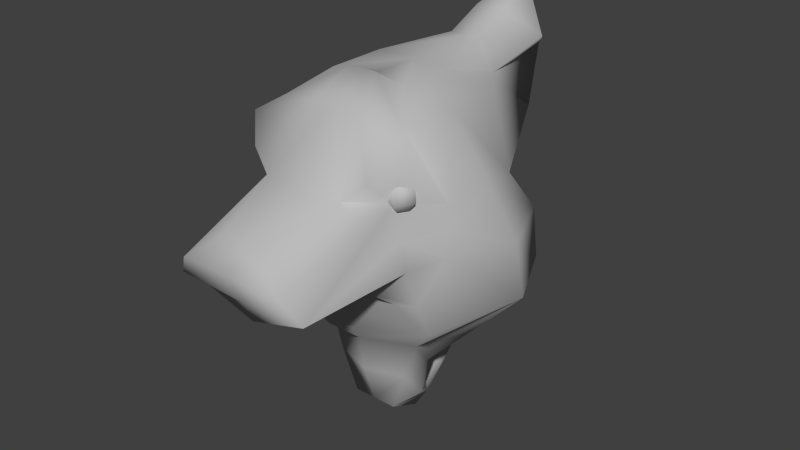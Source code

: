 # Source: Lvl2Slime_lowpoly.blend  (saved by Blender 2.70.0; exported with 4.5.12 LTS)
import bpy
from mathutils import Matrix  # noqa: F401  (used for matrix-valued properties, if any)

bpy.ops.wm.read_factory_settings(use_empty=True)
scene = bpy.context.scene
scene.name = 'Scene'

# ---- collections
col_collection_1 = bpy.data.collections.new('Collection 1'); scene.collection.children.link(col_collection_1)

# ---- materials (node trees are filled in below, after node groups)
mat_initialshadinggroup = bpy.data.materials.new('initialShadingGroup')
mat_initialshadinggroup.alpha_threshold = 0.0
mat_initialshadinggroup.use_transparent_shadow = False
mat_initialshadinggroup.diffuse_color = (0.5, 0.5, 0.5, 1.0)
mat_initialshadinggroup.specular_color = (0.0, 0.0, 0.0)
mat_initialshadinggroup.roughness = 0.5

# ---- material node trees

# ---- world
world_world = bpy.data.worlds.new('World'); scene.world = world_world
world_world.color = (0.05088, 0.05088, 0.05088)
world_world.use_sun_shadow = False
world_world.sun_shadow_jitter_overblur = 0.0
world_world.cycles.sampling_method = 'MANUAL'
world_world.cycles.sample_map_resolution = 256

# ---- meshes
me_psphere3 = bpy.data.meshes.new('pSphere3')
me_psphere3.from_pydata([(12.39, 54.58, 14.88), (14.48, 54.58, 15.6), (14.84, 56.28, 16.77), (11.45, 56.28, 15.6), (15.78, 54.58, 13.71), (16.94, 56.28, 13.71), (14.48, 54.58, 11.81), (14.84, 56.28, 10.64), (14.84, 58.37, 16.77), (11.45, 58.37, 15.6), (16.94, 58.37, 13.71), (14.84, 58.37, 10.64), (14.48, 60.06, 15.6), (12.39, 60.06, 14.88), (15.78, 60.06, 13.71), (14.48, 60.06, 11.81), (13.91, 53.94, 13.71), (26.89, 45.02, -3.012), (27.73, 33.42, -4.692), (20.84, 33.71, -19.46), (20.71, 45.02, -17.78), (15.49, 21.93, -13.82), (16.91, 22.08, -3.141), (7.673, 12.4, -1.819), (7.673, 12.4, -4.688), (10.71, 20.45, 4.973), (-0.4964, 20.06, 9.332), (-0.4964, 12.4, 8.222), (7.673, 12.4, 5.422), (22.18, 55.82, -0.6334), (18.41, 53.55, -12.2), (-0.4964, 45.02, -26.6), (-0.4964, 53.55, -24.55), (13.17, 68.4, -0.5638), (13.17, 68.4, -13.61), (7.746, 72.93, -0.7308), (7.746, 72.93, -7.05), (-0.4964, 58.84, -32.4), (8.837, 58.84, -32.4), (4.851, 66.51, -25.36), (2.849, 73.6, -22.99), (-0.4964, 67.81, -42.57), (3.864, 67.81, -42.57), (8.243, 71.64, -36.82), (2.849, 77.29, -31.19), (-0.4964, 75.66, -42.56), (0.8748, 75.66, -42.56), (1.879, 78.3, -41.71), (0.6421, 81.37, -41.15), (7.673, 5.462, -0.2234), (2.942, 7.065, -4.154), (-0.4964, 3.151, 4.884), (4.354, 3.151, 4.884), (4.983, 1.934, -5.44), (3.335, 5.444, -7.259), (-0.4964, -1.617, -3.81), (3.189, -1.617, -3.81), (4.306, 5.47, -11.4), (2.437, 7.207, -10.22), (-0.4964, 4.49, -12.86), (2.437, 4.915, -12.5), (0.9279, 5.486, -19.83), (-0.4964, 5.425, -19.94), (18.29, 45.02, 17.98), (16.05, 49.68, 16.66), (14.2, 42.43, 38.84), (10.86, 40.11, 36.44), (8.277, 57.36, 23.06), (-0.4964, 57.36, 24.1), (-0.4964, 52.81, 37.78), (3.804, 52.81, 37.78), (18.94, 29.59, 12.2), (12.36, 40.07, 20.91), (14.34, 36.58, 16.36), (7.339, 37.64, 27.99), (-0.4964, 36.78, 36.44), (-0.4964, 37.64, 27.99), (12.64, 61.15, 21.45), (4.66, 70.0, 13.83), (13.17, 68.4, 12.35), (7.746, 72.93, 5.789), (2.736, 74.74, 7.042), (-0.4964, 72.93, 5.789), (-0.4964, 74.74, 7.042), (10.76, 47.5, 41.11), (13.35, 55.67, 14.83), (-0.4964, 40.07, 20.91), (-0.4964, 34.74, 20.17), (-0.4964, 72.93, -7.05), (-0.4964, 33.71, -24.01), (-0.4964, 21.35, -16.67), (-0.4964, 41.32, 38.35), (-0.4964, 70.0, 13.83), (-0.4964, 73.6, -22.99), (-0.4964, 77.29, -31.19), (-0.4964, 81.37, -41.15), (-0.4964, 8.141, -6.145), (-0.4964, 12.4, -6.683), (-0.4964, 5.897, -7.259), (-0.4964, 8.438, -10.22), (-0.4964, 27.34, 17.6), (-0.4964, 47.5, 41.11), (-19.93, 29.59, 12.2), (-19.29, 45.02, 17.98), (-21.4, 45.02, 9.281), (-27.88, 45.02, -3.012), (-28.72, 33.42, -4.692), (-11.7, 20.45, 4.973), (-17.9, 22.08, -3.141), (-8.666, 12.4, -1.819), (-8.666, 12.4, 5.422), (-17.04, 49.68, 16.66), (-20.71, 50.11, 8.831), (-21.7, 45.02, -17.78), (-19.4, 53.55, -12.2), (-14.34, 55.67, 14.83), (-18.5, 65.38, 16.47), (-21.01, 55.06, 8.393), (-14.16, 68.4, 12.35), (-8.738, 72.93, 5.789), (-8.738, 72.93, -0.7308), (-14.16, 68.4, -0.5638), (-9.83, 58.84, -32.4), (-14.16, 68.4, -13.61), (-5.844, 66.51, -25.36), (-8.738, 72.93, -7.05), (-3.842, 73.6, -22.99), (-4.857, 67.81, -42.57), (-9.236, 71.64, -36.82), (-3.842, 77.29, -31.19), (-1.868, 75.66, -42.56), (-2.872, 78.3, -41.71), (-1.635, 81.37, -41.15), (-8.666, 5.462, -0.2234), (-5.347, 3.151, 4.884), (-5.975, 1.934, -5.44), (-4.182, -1.617, -3.81), (-5.298, 5.47, -11.4), (-3.43, 4.915, -12.5), (-1.921, 5.486, -19.83), (-11.86, 40.11, 36.44), (-15.19, 42.43, 38.84), (-9.27, 57.36, 23.06), (-4.835, 52.84, 37.87), (-15.33, 36.58, 16.36), (-13.35, 40.07, 20.91), (-8.331, 37.64, 27.99), (-13.63, 61.15, 21.45), (-5.653, 70.0, 13.83), (-3.729, 74.74, 7.042), (-11.76, 47.5, 41.11), (-21.83, 33.71, -19.46), (-16.49, 21.93, -13.82), (-3.935, 7.065, -4.154), (-8.666, 12.4, -4.688), (-4.328, 5.444, -7.259), (-3.43, 7.207, -10.22), (-23.18, 55.82, -0.6334), (20.02, 55.06, 8.393), (17.51, 65.38, 16.47), (20.41, 45.02, 9.281), (19.72, 50.11, 8.831), (-0.4964, 79.89, -47.37), (-0.4964, 79.89, -47.37), (-14.52, 54.58, 11.81), (-16.61, 54.58, 12.54), (-17.55, 56.28, 11.81), (-14.16, 56.28, 10.64), (-16.61, 54.58, 14.88), (-17.55, 56.28, 15.6), (-14.52, 54.58, 15.6), (-14.16, 56.28, 16.77), (-13.23, 54.58, 13.71), (-12.07, 56.28, 13.71), (-17.55, 58.37, 15.6), (-17.55, 58.37, 11.81), (-14.16, 58.37, 16.77), (-12.07, 58.37, 13.71), (-16.61, 60.06, 14.88), (-16.61, 60.06, 12.54), (-14.52, 60.06, 15.6), (-15.1, 53.94, 13.71), (18.62, 37.3, 15.09), (-19.61, 37.3, 15.09)], [], [(0, 1, 2, 3), (1, 4, 5, 2), (4, 6, 7, 5), (3, 2, 8, 9), (2, 5, 10, 8), (5, 7, 11, 10), (9, 8, 12, 13), (8, 10, 14, 12), (10, 11, 15, 14), (1, 0, 16), (4, 1, 16), (6, 4, 16), (17, 18, 19, 20), (21, 22, 23, 24), (25, 26, 27, 28), (29, 17, 20, 30), (20, 31, 32, 30), (33, 29, 30, 34), (35, 33, 34, 36), (30, 32, 37, 38), (34, 30, 38, 39), (36, 34, 39, 40), (38, 37, 41, 42), (39, 38, 42, 43), (40, 39, 43, 44), (42, 41, 45, 46), (43, 42, 46, 47), (44, 43, 47, 48), (24, 23, 49, 50), (28, 27, 51, 52), (50, 49, 53, 54), (52, 51, 55, 56), (54, 53, 57, 58), (56, 55, 59, 60), (58, 57, 61), (60, 59, 62, 61), (63, 64, 65, 66), (67, 68, 69, 70), (182, 63, 72, 73), (63, 66, 74, 72), (66, 75, 76, 74), (67, 77, 78), (79, 80, 81, 78), (80, 82, 83, 81), (84, 85, 67), (86, 87, 73, 72), (89, 31, 20, 19), (21, 90, 89, 19), (65, 91, 75, 66), (92, 68, 67, 78), (83, 92, 78, 81), (93, 88, 36, 40), (94, 93, 40, 44), (95, 94, 44, 48), (96, 97, 24, 50), (98, 96, 50, 54), (99, 98, 54, 58), (62, 99, 58, 61), (76, 86, 72, 74), (87, 100, 71, 73), (69, 101, 84, 70), (107, 108, 109, 110), (26, 107, 110, 27), (103, 111, 104), (113, 114, 32, 31), (115, 116, 117), (118, 119, 120, 121), (114, 122, 37, 32), (123, 124, 122, 114), (125, 126, 124, 123), (122, 127, 41, 37), (124, 128, 127, 122), (126, 129, 128, 124), (127, 130, 45, 41), (128, 131, 130, 127), (129, 132, 131, 128), (109, 133, 134, 110), (110, 134, 51, 27), (133, 135, 136, 134), (134, 136, 55, 51), (135, 137, 138, 136), (136, 138, 59, 55), (137, 139, 138), (138, 139, 62, 59), (103, 140, 141, 111), (142, 143, 69, 68), (102, 144, 183), (103, 145, 146, 140), (140, 146, 76, 75), (115, 147, 116), (118, 148, 149, 119), (119, 149, 83, 82), (150, 143, 142), (86, 145, 144, 87), (89, 151, 113, 31), (90, 152, 151, 89), (91, 141, 140, 75), (92, 148, 142, 68), (83, 149, 148, 92), (93, 126, 125, 88), (94, 129, 126, 93), (95, 132, 129, 94), (96, 153, 154, 97), (98, 155, 153, 96), (99, 156, 155, 98), (62, 139, 156, 99), (76, 146, 145, 86), (87, 144, 102, 100), (69, 143, 150, 101), (116, 147, 148, 118), (85, 158, 159), (160, 161, 64), (85, 77, 67), (150, 142, 115), (115, 142, 147), (148, 147, 142), (84, 67, 70), (85, 159, 77), (78, 77, 159, 79), (64, 161, 158, 85), (65, 64, 85, 84), (101, 91, 65, 84), (101, 150, 141, 91), (111, 141, 150, 115), (112, 111, 115, 117), (46, 45, 162), (47, 46, 162, 163), (95, 48, 163), (48, 47, 163), (130, 131, 163, 162), (45, 130, 162), (131, 132, 163), (132, 95, 163), (121, 120, 125, 123), (157, 121, 123, 114), (105, 157, 114, 113), (106, 105, 113, 151), (108, 152, 154, 109), (154, 153, 133, 109), (153, 155, 135, 133), (155, 156, 137, 135), (156, 139, 137), (79, 33, 35, 80), (23, 22, 25, 28), (49, 23, 28, 52), (53, 49, 52, 56), (57, 53, 56, 60), (61, 57, 60), (19, 18, 22, 21), (25, 22, 18, 71), (71, 100, 26, 25), (102, 107, 26, 100), (106, 108, 107, 102), (151, 152, 108, 106), (97, 90, 21, 24), (97, 154, 152, 90), (164, 165, 166, 167), (165, 168, 169, 166), (168, 170, 171, 169), (170, 172, 173, 171), (166, 169, 174, 175), (169, 171, 176, 174), (171, 173, 177, 176), (175, 174, 178, 179), (174, 176, 180, 178), (168, 165, 181), (170, 168, 181), (159, 158, 29, 33, 79), (158, 161, 160, 17, 29), (102, 183, 104, 105, 106), (82, 88, 125, 120, 119), (112, 117, 157, 105, 104), (117, 116, 118, 121, 157), (160, 63, 182), (35, 36, 88, 82, 80), (63, 160, 64), (111, 112, 104), (71, 182, 73), (17, 160, 182, 71, 18), (144, 145, 103, 183), (183, 103, 104)])
me_psphere3.polygons.foreach_set('use_smooth', [1, 1, 1, 1, 1, 1, 1, 1, 1, 1, 1, 1, 1, 1, 1, 1, 1, 1, 1, 1, 1, 1, 1, 1, 1, 1, 1, 1, 1, 1, 1, 1, 1, 1, 1, 1, 1, 1, 1, 1, 1, 1, 1, 1, 1, 1, 1, 1, 1, 1, 1, 1, 1, 1, 1, 1, 1, 1, 1, 1, 1, 1, 1, 1, 1, 1, 1, 1, 1, 1, 1, 1, 1, 1, 1, 1, 1, 1, 1, 1, 1, 1, 1, 1, 1, 1, 1, 1, 1, 1, 1, 1, 1, 1, 1, 1, 1, 1, 1, 1, 1, 1, 1, 1, 1, 1, 1, 1, 1, 1, 1, 1, 1, 1, 1, 1, 1, 1, 1, 1, 1, 1, 1, 1, 1, 1, 0, 1, 1, 0, 1, 1, 1, 1, 1, 1, 1, 1, 1, 1, 1, 1, 1, 1, 1, 1, 1, 1, 1, 1, 1, 1, 1, 1, 1, 1, 1, 1, 1, 1, 1, 1, 1, 1, 1, 1, 1, 1, 1, 1, 1, 1, 1, 1, 1, 1, 1, 1, 1, 1, 1])
_k = set([(0, 3), (0, 16), (3, 9), (6, 7), (6, 16), (7, 11), (9, 13), (11, 15), (12, 13), (12, 14), (14, 15), (45, 46), (45, 130), (46, 47), (46, 162), (47, 163), (130, 131), (130, 162), (131, 163), (164, 165), (164, 167), (165, 181), (166, 167), (166, 175), (170, 172), (170, 181), (172, 173), (173, 177), (175, 179), (176, 177), (176, 180), (178, 179), (178, 180)])
me_psphere3.attributes.new('sharp_edge', 'BOOLEAN', 'EDGE').data.foreach_set('value', [ (min(e.vertices), max(e.vertices)) in _k for e in me_psphere3.edges])
_uv = me_psphere3.uv_layers.new(name='UVMap')
_uv.uv.foreach_set('vector', [0.05279, 0.6995, 0.08707, 0.7204, 0.07728, 0.7581, 0.01586, 0.7378, 0.08707, 0.7204, 0.1302, 0.721, 0.14, 0.7576, 0.07728, 0.7581, 0.1302, 0.721, 0.1704, 0.6993, 0.206, 0.7385, 0.14, 0.7576, 0.01586, 0.7378, 0.07728, 0.7581, 0.07613, 0.7973, 0.006847, 0.7892, 0.07728, 0.7581, 0.14, 0.7576, 0.1431, 0.7981, 0.07613, 0.7973, 0.14, 0.7576, 0.206, 0.7385, 0.2125, 0.7879, 0.1431, 0.7981, 0.006847, 0.7892, 0.07613, 0.7973, 0.07876, 0.837, 0.0264, 0.8336, 0.07613, 0.7973, 0.1431, 0.7981, 0.1394, 0.8338, 0.07876, 0.837, 0.1431, 0.7981, 0.2125, 0.7879, 0.1935, 0.8346, 0.1394, 0.8338, 0.08707, 0.7204, 0.05279, 0.6995, 0.1107, 0.6859, 0.1302, 0.721, 0.08707, 0.7204, 0.1107, 0.6859, 0.1704, 0.6993, 0.1302, 0.721, 0.1107, 0.6859, 0.6853, 0.2868, 0.6559, 0.2477, 0.7, 0.2049, 0.7336, 0.2389, 0.6544, 0.1691, 0.6152, 0.1957, 0.5858, 0.1421, 0.5983, 0.1355, 0.5694, 0.2003, 0.5071, 0.2094, 0.5078, 0.1715, 0.5529, 0.1645, 0.712, 0.3288, 0.6853, 0.2868, 0.7336, 0.2389, 0.7564, 0.2782, 0.7336, 0.2389, 0.7952, 0.1595, 0.824, 0.1904, 0.7564, 0.2782, 0.56, 0.6107, 0.6185, 0.6074, 0.6325, 0.6371, 0.5599, 0.6484, 0.5334, 0.6129, 0.56, 0.6107, 0.5599, 0.6484, 0.5334, 0.6364, 0.6325, 0.6371, 0.6995, 0.7259, 0.671, 0.7676, 0.6294, 0.7403, 0.5599, 0.6484, 0.6325, 0.6371, 0.6294, 0.7403, 0.5529, 0.7165, 0.5334, 0.6364, 0.5599, 0.6484, 0.5529, 0.7165, 0.5179, 0.7098, 0.6294, 0.7403, 0.671, 0.7676, 0.6305, 0.8254, 0.6115, 0.8188, 0.5529, 0.7165, 0.6294, 0.7403, 0.6115, 0.8188, 0.5707, 0.8051, 0.5179, 0.7098, 0.5529, 0.7165, 0.5707, 0.8051, 0.5205, 0.775, 0.6115, 0.8188, 0.6305, 0.8254, 0.5779, 0.8765, 0.5708, 0.8663, 0.5707, 0.8051, 0.6115, 0.8188, 0.5708, 0.8663, 0.5556, 0.8504, 0.5205, 0.775, 0.5707, 0.8051, 0.5556, 0.8504, 0.5072, 0.8348, 0.5983, 0.1355, 0.5858, 0.1421, 0.5595, 0.1222, 0.5821, 0.1047, 0.5529, 0.1645, 0.5078, 0.1715, 0.5092, 0.1244, 0.5317, 0.1275, 0.5821, 0.1047, 0.5595, 0.1222, 0.5529, 0.0915, 0.5765, 0.08723, 0.5317, 0.1275, 0.5092, 0.1244, 0.5111, 0.0769, 0.5376, 0.08415, 0.5765, 0.08723, 0.5529, 0.0915, 0.5688, 0.06807, 0.5784, 0.07243, 0.5376, 0.08415, 0.5111, 0.0769, 0.5121, 0.04212, 0.5544, 0.05246, 0.5784, 0.07243, 0.5688, 0.06807, 0.5551, 0.01909, 0.5544, 0.05246, 0.5121, 0.04212, 0.5148, 0.007719, 0.5551, 0.01909, 0.5969, 0.305, 0.5976, 0.3264, 0.562, 0.4051, 0.5443, 0.3885, 0.5393, 0.4975, 0.5037, 0.4945, 0.5043, 0.4403, 0.5188, 0.441, 0.5931, 0.2872, 0.5969, 0.305, 0.5534, 0.3323, 0.5813, 0.3069, 0.5969, 0.305, 0.5443, 0.3885, 0.5319, 0.3579, 0.5534, 0.3323, 0.5443, 0.3885, 0.5049, 0.3849, 0.5053, 0.3565, 0.5319, 0.3579, 0.5393, 0.4975, 0.5558, 0.5145, 0.5229, 0.5553, 0.556, 0.5601, 0.5325, 0.5884, 0.5136, 0.5833, 0.5229, 0.5553, 0.5325, 0.5884, 0.5025, 0.5915, 0.5026, 0.5834, 0.5136, 0.5833, 0.5444, 0.4208, 0.5692, 0.5193, 0.5393, 0.4975, 0.5071, 0.3236, 0.5069, 0.2942, 0.5813, 0.3069, 0.5534, 0.3323, 0.7488, 0.1268, 0.7952, 0.1595, 0.7336, 0.2389, 0.7, 0.2049, 0.6544, 0.1691, 0.6786, 0.1045, 0.7488, 0.1268, 0.7, 0.2049, 0.562, 0.4051, 0.5048, 0.3944, 0.5049, 0.3849, 0.5443, 0.3885, 0.503, 0.5543, 0.5037, 0.4945, 0.5393, 0.4975, 0.5229, 0.5553, 0.5026, 0.5834, 0.503, 0.5543, 0.5229, 0.5553, 0.5136, 0.5833, 0.5014, 0.7096, 0.502, 0.6369, 0.5334, 0.6364, 0.5179, 0.7098, 0.501, 0.7746, 0.5014, 0.7096, 0.5179, 0.7098, 0.5205, 0.775, 0.5009, 0.8348, 0.501, 0.7746, 0.5205, 0.775, 0.5072, 0.8348, 0.5976, 0.09292, 0.6132, 0.0997, 0.5983, 0.1355, 0.5821, 0.1047, 0.5853, 0.08626, 0.5976, 0.09292, 0.5821, 0.1047, 0.5765, 0.08723, 0.5911, 0.07116, 0.5853, 0.08626, 0.5765, 0.08723, 0.5784, 0.07243, 0.5817, 0.02663, 0.5911, 0.07116, 0.5784, 0.07243, 0.5551, 0.01909, 0.5053, 0.3565, 0.5071, 0.3236, 0.5534, 0.3323, 0.5319, 0.3579, 0.5069, 0.2942, 0.5067, 0.2589, 0.5894, 0.2693, 0.5813, 0.3069, 0.5043, 0.4403, 0.5046, 0.4152, 0.5444, 0.4208, 0.5188, 0.441, 0.4452, 0.1982, 0.3978, 0.1915, 0.4308, 0.1368, 0.4635, 0.162, 0.5071, 0.2094, 0.4452, 0.1982, 0.4635, 0.162, 0.5078, 0.1715, 0.4097, 0.3041, 0.383, 0.3677, 0.3699, 0.3278, 0.2725, 0.2317, 0.247, 0.2718, 0.1802, 0.1774, 0.2116, 0.1463, 0.3584, 0.3902, 0.316, 0.4171, 0.3299, 0.3563, 0.4498, 0.5589, 0.4726, 0.5877, 0.4711, 0.6122, 0.4446, 0.6093, 0.819, 0.7375, 0.7118, 0.7955, 0.671, 0.7676, 0.6995, 0.7259, 0.4435, 0.6475, 0.4495, 0.7158, 0.3738, 0.7397, 0.3698, 0.6295, 0.4706, 0.6357, 0.4848, 0.7096, 0.4495, 0.7158, 0.4435, 0.6475, 0.7118, 0.7955, 0.6496, 0.8401, 0.6305, 0.8254, 0.671, 0.7676, 0.4495, 0.7158, 0.4298, 0.7957, 0.3903, 0.8224, 0.3738, 0.7397, 0.4848, 0.7096, 0.4816, 0.7748, 0.4298, 0.7957, 0.4495, 0.7158, 0.6496, 0.8401, 0.5922, 0.8855, 0.5779, 0.8765, 0.6305, 0.8254, 0.6661, 0.879, 0.5896, 0.8989, 0.5922, 0.8855, 0.6496, 0.8401, 0.4816, 0.7748, 0.4945, 0.8348, 0.4759, 0.8372, 0.4298, 0.7957, 0.4308, 0.1368, 0.459, 0.1171, 0.4872, 0.1249, 0.4635, 0.162, 0.4635, 0.162, 0.4872, 0.1249, 0.5092, 0.1244, 0.5078, 0.1715, 0.459, 0.1171, 0.4669, 0.08518, 0.4838, 0.07996, 0.4872, 0.1249, 0.4872, 0.1249, 0.4838, 0.07996, 0.5111, 0.0769, 0.5092, 0.1244, 0.4669, 0.08518, 0.4512, 0.06001, 0.4679, 0.04674, 0.4838, 0.07996, 0.4838, 0.07996, 0.4679, 0.04674, 0.5121, 0.04212, 0.5111, 0.0769, 0.4512, 0.06001, 0.4701, 0.01324, 0.4679, 0.04674, 0.4679, 0.04674, 0.4701, 0.01324, 0.5148, 0.007719, 0.5121, 0.04212, 0.4097, 0.3041, 0.4655, 0.3875, 0.4473, 0.4038, 0.4136, 0.3243, 0.468, 0.4966, 0.4897, 0.4404, 0.5043, 0.4403, 0.5037, 0.4945, 0.4226, 0.2684, 0.4295, 0.3051, 0.4162, 0.2862, 0.4097, 0.3041, 0.4567, 0.3314, 0.4786, 0.3573, 0.4655, 0.3875, 0.4655, 0.3875, 0.4786, 0.3573, 0.5053, 0.3565, 0.5049, 0.3849, 0.3584, 0.3902, 0.3517, 0.4302, 0.316, 0.4171, 0.4498, 0.5589, 0.483, 0.5548, 0.4916, 0.583, 0.4726, 0.5877, 0.4726, 0.5877, 0.4916, 0.583, 0.5026, 0.5834, 0.5025, 0.5915, 0.4646, 0.4199, 0.4897, 0.4404, 0.468, 0.4966, 0.5071, 0.3236, 0.4567, 0.3314, 0.4295, 0.3051, 0.5069, 0.2942, 0.2613, 0.1141, 0.309, 0.1976, 0.2725, 0.2317, 0.2116, 0.1463, 0.3355, 0.09376, 0.358, 0.1622, 0.309, 0.1976, 0.2613, 0.1141, 0.5048, 0.3944, 0.4473, 0.4038, 0.4655, 0.3875, 0.5049, 0.3849, 0.503, 0.5543, 0.483, 0.5548, 0.468, 0.4966, 0.5037, 0.4945, 0.5026, 0.5834, 0.4916, 0.583, 0.483, 0.5548, 0.503, 0.5543, 0.5014, 0.7096, 0.4848, 0.7096, 0.4706, 0.6357, 0.502, 0.6369, 0.501, 0.7746, 0.4816, 0.7748, 0.4848, 0.7096, 0.5014, 0.7096, 0.5009, 0.8348, 0.4945, 0.8348, 0.4816, 0.7748, 0.501, 0.7746, 0.4205, 0.08499, 0.4362, 0.09792, 0.418, 0.1294, 0.404, 0.09142, 0.4333, 0.07823, 0.449, 0.07993, 0.4362, 0.09792, 0.4205, 0.08499, 0.4278, 0.06221, 0.441, 0.06411, 0.449, 0.07993, 0.4333, 0.07823, 0.4393, 0.01611, 0.4701, 0.01324, 0.441, 0.06411, 0.4278, 0.06221, 0.5053, 0.3565, 0.4786, 0.3573, 0.4567, 0.3314, 0.5071, 0.3236, 0.5069, 0.2942, 0.4295, 0.3051, 0.4226, 0.2684, 0.5067, 0.2589, 0.5043, 0.4403, 0.4897, 0.4404, 0.4646, 0.4199, 0.5046, 0.4152, 0.433, 0.5396, 0.4511, 0.5132, 0.483, 0.5548, 0.4498, 0.5589, 0.6454, 0.3872, 0.674, 0.356, 0.6849, 0.4146, 0.6368, 0.3272, 0.6553, 0.3423, 0.6227, 0.3648, 0.6454, 0.3872, 0.6503, 0.4258, 0.6234, 0.4257, 0.4646, 0.4199, 0.468, 0.4966, 0.4376, 0.5178, 0.3584, 0.3902, 0.3798, 0.4312, 0.3517, 0.4302, 0.483, 0.5548, 0.4511, 0.5132, 0.468, 0.4966, 0.5444, 0.4208, 0.5393, 0.4975, 0.5188, 0.441, 0.6454, 0.3872, 0.6849, 0.4146, 0.6503, 0.4258, 0.5229, 0.5553, 0.5558, 0.5145, 0.5732, 0.5412, 0.556, 0.5601, 0.6227, 0.3648, 0.6553, 0.3423, 0.674, 0.356, 0.6454, 0.3872, 0.562, 0.4051, 0.5888, 0.5011, 0.5692, 0.5193, 0.5444, 0.4208, 0.5046, 0.4152, 0.5048, 0.3944, 0.562, 0.4051, 0.5444, 0.4208, 0.5046, 0.4152, 0.4646, 0.4199, 0.4473, 0.4038, 0.5048, 0.3944, 0.4184, 0.4992, 0.4473, 0.4038, 0.4646, 0.4199, 0.4376, 0.5178, 0.35, 0.3429, 0.383, 0.3677, 0.3584, 0.3902, 0.3299, 0.3563, 0.5708, 0.8663, 0.5779, 0.8765, 0.5029, 0.8902, 0.5556, 0.8504, 0.5708, 0.8663, 0.5029, 0.8902, 0.5015, 0.8912, 0.5009, 0.8348, 0.5072, 0.8348, 0.5015, 0.8912, 0.5072, 0.8348, 0.5556, 0.8504, 0.5015, 0.8912, 0.5922, 0.8855, 0.5896, 0.8989, 0.5015, 0.8912, 0.5029, 0.8902, 0.5779, 0.8765, 0.5922, 0.8855, 0.5029, 0.8902, 0.4759, 0.8372, 0.4945, 0.8348, 0.5015, 0.8912, 0.4945, 0.8348, 0.5009, 0.8348, 0.5015, 0.8912, 0.4446, 0.6093, 0.4711, 0.6122, 0.4706, 0.6357, 0.4435, 0.6475, 0.3862, 0.6047, 0.4446, 0.6093, 0.4435, 0.6475, 0.3698, 0.6295, 0.3209, 0.2837, 0.2914, 0.3264, 0.247, 0.2718, 0.2725, 0.2317, 0.3532, 0.2441, 0.3209, 0.2837, 0.2725, 0.2317, 0.309, 0.1976, 0.3978, 0.1915, 0.358, 0.1622, 0.418, 0.1294, 0.4308, 0.1368, 0.418, 0.1294, 0.4362, 0.09792, 0.459, 0.1171, 0.4308, 0.1368, 0.4362, 0.09792, 0.449, 0.07993, 0.4669, 0.08518, 0.459, 0.1171, 0.449, 0.07993, 0.441, 0.06411, 0.4512, 0.06001, 0.4669, 0.08518, 0.441, 0.06411, 0.4701, 0.01324, 0.4512, 0.06001, 0.556, 0.5601, 0.56, 0.6107, 0.5334, 0.6129, 0.5325, 0.5884, 0.5858, 0.1421, 0.6152, 0.1957, 0.5694, 0.2003, 0.5529, 0.1645, 0.5595, 0.1222, 0.5858, 0.1421, 0.5529, 0.1645, 0.5317, 0.1275, 0.5529, 0.0915, 0.5595, 0.1222, 0.5317, 0.1275, 0.5376, 0.08415, 0.5688, 0.06807, 0.5529, 0.0915, 0.5376, 0.08415, 0.5544, 0.05246, 0.5551, 0.01909, 0.5688, 0.06807, 0.5544, 0.05246, 0.7, 0.2049, 0.6559, 0.2477, 0.6152, 0.1957, 0.6544, 0.1691, 0.5694, 0.2003, 0.6152, 0.1957, 0.6559, 0.2477, 0.5894, 0.2693, 0.5894, 0.2693, 0.5067, 0.2589, 0.5071, 0.2094, 0.5694, 0.2003, 0.4226, 0.2684, 0.4452, 0.1982, 0.5071, 0.2094, 0.5067, 0.2589, 0.3532, 0.2441, 0.3978, 0.1915, 0.4452, 0.1982, 0.4226, 0.2684, 0.309, 0.1976, 0.358, 0.1622, 0.3978, 0.1915, 0.3532, 0.2441, 0.6132, 0.0997, 0.6786, 0.1045, 0.6544, 0.1691, 0.5983, 0.1355, 0.404, 0.09142, 0.418, 0.1294, 0.358, 0.1622, 0.3355, 0.09376, 0.03771, 0.8568, 0.0576, 0.8863, 0.03546, 0.915, 0.004277, 0.864, 0.0576, 0.8863, 0.09254, 0.8974, 0.08995, 0.9266, 0.03546, 0.915, 0.09254, 0.8974, 0.1293, 0.8903, 0.1393, 0.9234, 0.08995, 0.9266, 0.1293, 0.8903, 0.1655, 0.8746, 0.1906, 0.8991, 0.1393, 0.9234, 0.03546, 0.915, 0.08995, 0.9266, 0.09004, 0.9578, 0.03098, 0.953, 0.08995, 0.9266, 0.1393, 0.9234, 0.1461, 0.9572, 0.09004, 0.9578, 0.1393, 0.9234, 0.1906, 0.8991, 0.2035, 0.9313, 0.1461, 0.9572, 0.03098, 0.953, 0.09004, 0.9578, 0.08808, 0.9865, 0.04583, 0.9876, 0.09004, 0.9578, 0.1461, 0.9572, 0.1283, 0.9911, 0.08808, 0.9865, 0.09254, 0.8974, 0.0576, 0.8863, 0.09329, 0.868, 0.1293, 0.8903, 0.09254, 0.8974, 0.09329, 0.868, 0.5732, 0.5412, 0.6139, 0.572, 0.6185, 0.6074, 0.56, 0.6107, 0.556, 0.5601, 0.674, 0.356, 0.6553, 0.3423, 0.6368, 0.3272, 0.6853, 0.2868, 0.712, 0.3288, 0.4226, 0.2684, 0.4162, 0.2862, 0.3699, 0.3278, 0.3209, 0.2837, 0.3532, 0.2441, 0.5025, 0.5915, 0.502, 0.6369, 0.4706, 0.6357, 0.4711, 0.6122, 0.4726, 0.5877, 0.35, 0.3429, 0.3299, 0.3563, 0.2914, 0.3264, 0.3209, 0.2837, 0.3699, 0.3278, 0.3917, 0.5694, 0.433, 0.5396, 0.4498, 0.5589, 0.4446, 0.6093, 0.3862, 0.6047, 0.6368, 0.3272, 0.5969, 0.305, 0.5931, 0.2872, 0.5334, 0.6129, 0.5334, 0.6364, 0.502, 0.6369, 0.5025, 0.5915, 0.5325, 0.5884, 0.5969, 0.305, 0.6368, 0.3272, 0.6227, 0.3648, 0.383, 0.3677, 0.35, 0.3429, 0.3699, 0.3278, 0.5894, 0.2693, 0.5931, 0.2872, 0.5813, 0.3069, 0.6853, 0.2868, 0.6368, 0.3272, 0.5931, 0.2872, 0.5894, 0.2693, 0.6559, 0.2477, 0.4295, 0.3051, 0.4567, 0.3314, 0.4097, 0.3041, 0.4162, 0.2862, 0.4162, 0.2862, 0.4097, 0.3041, 0.3699, 0.3278])
me_psphere3.materials.append(mat_initialshadinggroup)
me_psphere3.use_remesh_preserve_volume = False
me_psphere3.use_remesh_preserve_attributes = False
me_psphere3.use_mirror_vertex_groups = False
me_psphere3.update()

# ---- objects
ob_psphere3 = bpy.data.objects.new('pSphere3', me_psphere3)

# ---- transforms, parenting, visibility, modifiers, constraints
ob_psphere3.location = (0.0, 0.0, 0.0)
ob_psphere3.rotation_euler = (1.571, -0.0, 0.0)
ob_psphere3.lineart.crease_threshold = 0.0

# ---- collection membership
col_collection_1.objects.link(ob_psphere3)

# ---- scene / render settings (as saved in the file)
scene.frame_start = 1; scene.frame_end = 250; scene.frame_set(1)
scene.render.engine = 'BLENDER_EEVEE_NEXT'
scene.render.resolution_percentage = 50
scene.render.dither_intensity = 0.0
scene.cycles.use_denoising = False
scene.cycles.samples = 10
scene.cycles.sampling_pattern = 'TABULATED_SOBOL'
scene.cycles.light_sampling_threshold = 0.0
scene.cycles.use_adaptive_sampling = False
scene.cycles.use_light_tree = False
scene.cycles.blur_glossy = 0.0
scene.cycles.volume_bounces = 1
scene.cycles.pixel_filter_type = 'GAUSSIAN'
scene.cycles.sample_clamp_indirect = 0.0
scene.view_settings.view_transform = 'Standard'
bpy.context.view_layer.update()

# ---- added for rendering (the .blend has no active camera and no usable light): camera, sun
cam_auto = bpy.data.cameras.new('AutoCamera')
cam_auto.lens = 50.0
cam_auto.sensor_width = 36.0
cam_auto.clip_end = 2172.58
ob_auto_camera = bpy.data.objects.new('AutoCamera', cam_auto)
scene.collection.objects.link(ob_auto_camera)
ob_auto_camera.location = (123.298, -145.421, 138.912)
ob_auto_camera.rotation_euler = (1.09748, -7.21219e-08, 0.694738)
scene.camera = ob_auto_camera
light_auto_sun = bpy.data.lights.new('AutoSun', 'SUN')
light_auto_sun.energy = 3.0
light_auto_sun.angle = 0.0523599
ob_auto_sun = bpy.data.objects.new('AutoSun', light_auto_sun)
scene.collection.objects.link(ob_auto_sun)
ob_auto_sun.rotation_euler = (0.872665, 0.174533, 0.523599)
bpy.context.view_layer.update()
